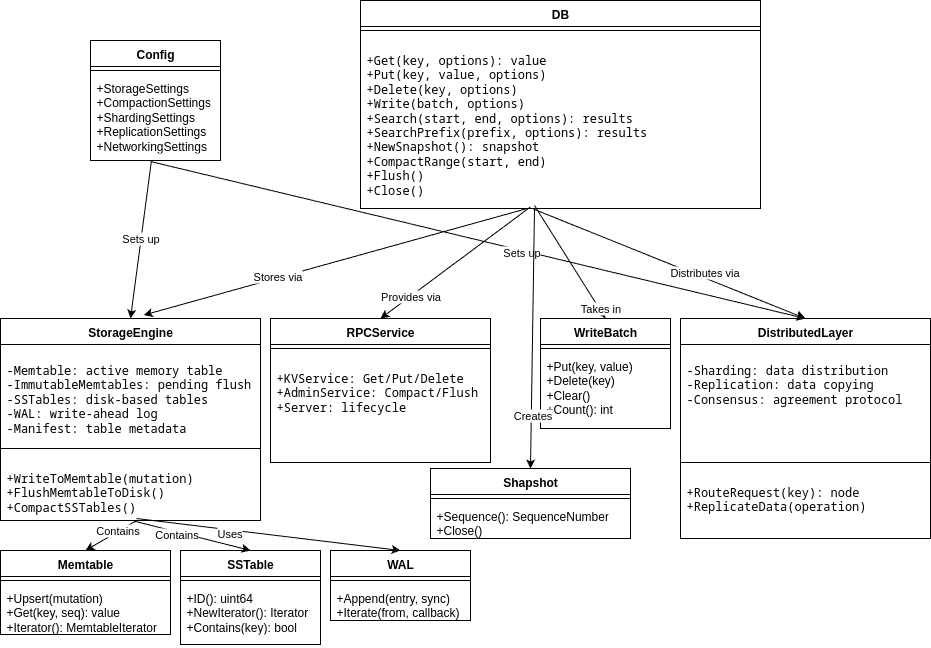

The diagram above was exported from draw.io. Its source (the exported page's mxGraphModel, read from the mxfile embedded in the PNG):
<mxGraphModel dx="1414" dy="897" grid="1" gridSize="10" guides="1" tooltips="1" connect="1" arrows="1" fold="1" page="1" pageScale="1" pageWidth="850" pageHeight="1100" math="0" shadow="0">
  <root>
    <mxCell id="0" />
    <mxCell id="1" parent="0" />
    <mxCell id="LPyFSry-EBcKocd9C3Sy-6" value="DB" style="swimlane;fontStyle=1;align=center;verticalAlign=top;childLayout=stackLayout;horizontal=1;startSize=26;horizontalStack=0;resizeParent=1;resizeParentMax=0;resizeLast=0;collapsible=1;marginBottom=0;whiteSpace=wrap;html=1;" parent="1" vertex="1">
      <mxGeometry x="730" y="110" width="400" height="208" as="geometry" />
    </mxCell>
    <mxCell id="LPyFSry-EBcKocd9C3Sy-8" value="" style="line;strokeWidth=1;fillColor=none;align=left;verticalAlign=middle;spacingTop=-1;spacingLeft=3;spacingRight=3;rotatable=0;labelPosition=right;points=[];portConstraint=eastwest;strokeColor=inherit;" parent="LPyFSry-EBcKocd9C3Sy-6" vertex="1">
      <mxGeometry y="26" width="400" height="8" as="geometry" />
    </mxCell>
    <mxCell id="LPyFSry-EBcKocd9C3Sy-9" value="&lt;pre&gt;+Get(key, options): value&lt;br&gt;+Put(key, value, options)&lt;br&gt;+Delete(key, options)&lt;br&gt;+Write(batch, options)&lt;br&gt;+Search(start, end, options): results&lt;br&gt;+SearchPrefix(prefix, options): results&lt;br&gt;+NewSnapshot(): snapshot&lt;br&gt;+CompactRange(start, end)&lt;br&gt;+Flush()&lt;br&gt;+Close()&lt;/pre&gt;" style="text;strokeColor=none;fillColor=none;align=left;verticalAlign=top;spacingLeft=4;spacingRight=4;overflow=hidden;rotatable=0;points=[[0,0.5],[1,0.5]];portConstraint=eastwest;whiteSpace=wrap;html=1;" parent="LPyFSry-EBcKocd9C3Sy-6" vertex="1">
      <mxGeometry y="34" width="400" height="174" as="geometry" />
    </mxCell>
    <mxCell id="LPyFSry-EBcKocd9C3Sy-10" value="StorageEngine" style="swimlane;fontStyle=1;align=center;verticalAlign=top;childLayout=stackLayout;horizontal=1;startSize=26;horizontalStack=0;resizeParent=1;resizeParentMax=0;resizeLast=0;collapsible=1;marginBottom=0;whiteSpace=wrap;html=1;" parent="1" vertex="1">
      <mxGeometry x="370" y="428" width="260" height="202" as="geometry" />
    </mxCell>
    <mxCell id="LPyFSry-EBcKocd9C3Sy-11" value="&lt;pre&gt;-Memtable: active memory table&lt;br/&gt;-ImmutableMemtables: pending flush&lt;br/&gt;-SSTables: disk-based tables&lt;br/&gt;-WAL: write-ahead log&lt;br/&gt;-Manifest: table metadata&lt;/pre&gt;" style="text;strokeColor=none;fillColor=none;align=left;verticalAlign=top;spacingLeft=4;spacingRight=4;overflow=hidden;rotatable=0;points=[[0,0.5],[1,0.5]];portConstraint=eastwest;whiteSpace=wrap;html=1;" parent="LPyFSry-EBcKocd9C3Sy-10" vertex="1">
      <mxGeometry y="26" width="260" height="100" as="geometry" />
    </mxCell>
    <mxCell id="LPyFSry-EBcKocd9C3Sy-12" value="" style="line;strokeWidth=1;fillColor=none;align=left;verticalAlign=middle;spacingTop=-1;spacingLeft=3;spacingRight=3;rotatable=0;labelPosition=right;points=[];portConstraint=eastwest;strokeColor=inherit;" parent="LPyFSry-EBcKocd9C3Sy-10" vertex="1">
      <mxGeometry y="126" width="260" height="8" as="geometry" />
    </mxCell>
    <mxCell id="LPyFSry-EBcKocd9C3Sy-13" value="&lt;pre&gt;+WriteToMemtable&lt;span class=&quot;token text string&quot;&gt;(mutation)&lt;/span&gt;&lt;br&gt;+FlushMemtableToDisk&lt;span class=&quot;token punctuation&quot;&gt;(&lt;/span&gt;&lt;span class=&quot;token punctuation&quot;&gt;)&lt;/span&gt;&lt;br&gt;+CompactSSTables&lt;span class=&quot;token punctuation&quot;&gt;(&lt;/span&gt;&lt;span class=&quot;token punctuation&quot;&gt;)&lt;/span&gt;&lt;/pre&gt;" style="text;strokeColor=none;fillColor=none;align=left;verticalAlign=top;spacingLeft=4;spacingRight=4;overflow=hidden;rotatable=0;points=[[0,0.5],[1,0.5]];portConstraint=eastwest;whiteSpace=wrap;html=1;" parent="LPyFSry-EBcKocd9C3Sy-10" vertex="1">
      <mxGeometry y="134" width="260" height="68" as="geometry" />
    </mxCell>
    <mxCell id="LPyFSry-EBcKocd9C3Sy-14" value="RPCService" style="swimlane;fontStyle=1;align=center;verticalAlign=top;childLayout=stackLayout;horizontal=1;startSize=26;horizontalStack=0;resizeParent=1;resizeParentMax=0;resizeLast=0;collapsible=1;marginBottom=0;whiteSpace=wrap;html=1;" parent="1" vertex="1">
      <mxGeometry x="640" y="428" width="220" height="144" as="geometry" />
    </mxCell>
    <mxCell id="LPyFSry-EBcKocd9C3Sy-16" value="" style="line;strokeWidth=1;fillColor=none;align=left;verticalAlign=middle;spacingTop=-1;spacingLeft=3;spacingRight=3;rotatable=0;labelPosition=right;points=[];portConstraint=eastwest;strokeColor=inherit;" parent="LPyFSry-EBcKocd9C3Sy-14" vertex="1">
      <mxGeometry y="26" width="220" height="8" as="geometry" />
    </mxCell>
    <mxCell id="LPyFSry-EBcKocd9C3Sy-17" value="&lt;pre&gt;+KVService: Get/Put/Delete&lt;br/&gt;+AdminService: Compact/Flush&lt;br/&gt;+Server: lifecycle&lt;/pre&gt;" style="text;strokeColor=none;fillColor=none;align=left;verticalAlign=top;spacingLeft=4;spacingRight=4;overflow=hidden;rotatable=0;points=[[0,0.5],[1,0.5]];portConstraint=eastwest;whiteSpace=wrap;html=1;" parent="LPyFSry-EBcKocd9C3Sy-14" vertex="1">
      <mxGeometry y="34" width="220" height="110" as="geometry" />
    </mxCell>
    <mxCell id="LPyFSry-EBcKocd9C3Sy-18" value="DistributedLayer" style="swimlane;fontStyle=1;align=center;verticalAlign=top;childLayout=stackLayout;horizontal=1;startSize=26;horizontalStack=0;resizeParent=1;resizeParentMax=0;resizeLast=0;collapsible=1;marginBottom=0;whiteSpace=wrap;html=1;" parent="1" vertex="1">
      <mxGeometry x="1050" y="428" width="250" height="220" as="geometry" />
    </mxCell>
    <mxCell id="LPyFSry-EBcKocd9C3Sy-19" value="&lt;pre&gt;-Sharding&lt;span class=&quot;token operator&quot;&gt;:&lt;/span&gt; data distribution&lt;br&gt;-Replication&lt;span class=&quot;token operator&quot;&gt;:&lt;/span&gt; data copying&lt;br&gt;-Consensus&lt;span class=&quot;token operator&quot;&gt;:&lt;/span&gt; agreement protocol&lt;/pre&gt;" style="text;strokeColor=none;fillColor=none;align=left;verticalAlign=top;spacingLeft=4;spacingRight=4;overflow=hidden;rotatable=0;points=[[0,0.5],[1,0.5]];portConstraint=eastwest;whiteSpace=wrap;html=1;" parent="LPyFSry-EBcKocd9C3Sy-18" vertex="1">
      <mxGeometry y="26" width="250" height="114" as="geometry" />
    </mxCell>
    <mxCell id="LPyFSry-EBcKocd9C3Sy-20" value="" style="line;strokeWidth=1;fillColor=none;align=left;verticalAlign=middle;spacingTop=-1;spacingLeft=3;spacingRight=3;rotatable=0;labelPosition=right;points=[];portConstraint=eastwest;strokeColor=inherit;" parent="LPyFSry-EBcKocd9C3Sy-18" vertex="1">
      <mxGeometry y="140" width="250" height="8" as="geometry" />
    </mxCell>
    <mxCell id="LPyFSry-EBcKocd9C3Sy-21" value="&lt;pre&gt;+RouteRequest&lt;span class=&quot;token text string&quot;&gt;(key)&lt;/span&gt;&lt;span class=&quot;token operator&quot;&gt;:&lt;/span&gt; node&lt;br&gt;+ReplicateData&lt;span class=&quot;token text string&quot;&gt;(operation)&lt;/span&gt;&lt;/pre&gt;" style="text;strokeColor=none;fillColor=none;align=left;verticalAlign=top;spacingLeft=4;spacingRight=4;overflow=hidden;rotatable=0;points=[[0,0.5],[1,0.5]];portConstraint=eastwest;whiteSpace=wrap;html=1;" parent="LPyFSry-EBcKocd9C3Sy-18" vertex="1">
      <mxGeometry y="148" width="250" height="72" as="geometry" />
    </mxCell>
    <mxCell id="LPyFSry-EBcKocd9C3Sy-22" value="" style="endArrow=classic;html=1;rounded=0;exitX=0.469;exitY=1;exitDx=0;exitDy=0;exitPerimeter=0;entryX=0.5;entryY=0;entryDx=0;entryDy=0;" parent="1" source="kVR9MGv8ClJGT0f7Q6-T-16" target="LPyFSry-EBcKocd9C3Sy-10" edge="1">
      <mxGeometry width="50" height="50" relative="1" as="geometry">
        <mxPoint x="620.3199999999999" y="341.68000000000006" as="sourcePoint" />
        <mxPoint x="860" y="480" as="targetPoint" />
      </mxGeometry>
    </mxCell>
    <mxCell id="LPyFSry-EBcKocd9C3Sy-23" value="Sets up" style="edgeLabel;html=1;align=center;verticalAlign=middle;resizable=0;points=[];" parent="LPyFSry-EBcKocd9C3Sy-22" vertex="1" connectable="0">
      <mxGeometry x="-0.0254" y="-2" relative="1" as="geometry">
        <mxPoint x="1" as="offset" />
      </mxGeometry>
    </mxCell>
    <mxCell id="LPyFSry-EBcKocd9C3Sy-24" value="" style="endArrow=classic;html=1;rounded=0;exitX=0.462;exitY=1.012;exitDx=0;exitDy=0;entryX=0.5;entryY=0;entryDx=0;entryDy=0;exitPerimeter=0;" parent="1" source="kVR9MGv8ClJGT0f7Q6-T-16" target="LPyFSry-EBcKocd9C3Sy-18" edge="1">
      <mxGeometry width="50" height="50" relative="1" as="geometry">
        <mxPoint x="620" y="350" as="sourcePoint" />
        <mxPoint x="860" y="480" as="targetPoint" />
      </mxGeometry>
    </mxCell>
    <mxCell id="LPyFSry-EBcKocd9C3Sy-25" value="Sets up" style="edgeLabel;html=1;align=center;verticalAlign=middle;resizable=0;points=[];" parent="LPyFSry-EBcKocd9C3Sy-24" vertex="1" connectable="0">
      <mxGeometry x="0.1342" y="-1" relative="1" as="geometry">
        <mxPoint x="-1" as="offset" />
      </mxGeometry>
    </mxCell>
    <mxCell id="LPyFSry-EBcKocd9C3Sy-26" value="" style="endArrow=classic;html=1;rounded=0;exitX=0.412;exitY=1.003;exitDx=0;exitDy=0;exitPerimeter=0;entryX=0.551;entryY=-0.017;entryDx=0;entryDy=0;entryPerimeter=0;" parent="1" source="LPyFSry-EBcKocd9C3Sy-9" target="LPyFSry-EBcKocd9C3Sy-10" edge="1">
      <mxGeometry width="50" height="50" relative="1" as="geometry">
        <mxPoint x="810" y="530" as="sourcePoint" />
        <mxPoint x="860" y="480" as="targetPoint" />
      </mxGeometry>
    </mxCell>
    <mxCell id="LPyFSry-EBcKocd9C3Sy-27" value="Stores via" style="edgeLabel;html=1;align=center;verticalAlign=middle;resizable=0;points=[];" parent="LPyFSry-EBcKocd9C3Sy-26" vertex="1" connectable="0">
      <mxGeometry x="0.2965" y="-2" relative="1" as="geometry">
        <mxPoint as="offset" />
      </mxGeometry>
    </mxCell>
    <mxCell id="LPyFSry-EBcKocd9C3Sy-28" value="" style="endArrow=classic;html=1;rounded=0;exitX=0.432;exitY=1.003;exitDx=0;exitDy=0;exitPerimeter=0;entryX=0.5;entryY=0;entryDx=0;entryDy=0;" parent="1" source="LPyFSry-EBcKocd9C3Sy-9" target="LPyFSry-EBcKocd9C3Sy-18" edge="1">
      <mxGeometry width="50" height="50" relative="1" as="geometry">
        <mxPoint x="810" y="530" as="sourcePoint" />
        <mxPoint x="1110" y="480" as="targetPoint" />
      </mxGeometry>
    </mxCell>
    <mxCell id="LPyFSry-EBcKocd9C3Sy-29" value="Distributes via" style="edgeLabel;html=1;align=center;verticalAlign=middle;resizable=0;points=[];" parent="LPyFSry-EBcKocd9C3Sy-28" vertex="1" connectable="0">
      <mxGeometry x="0.2375" y="5" relative="1" as="geometry">
        <mxPoint as="offset" />
      </mxGeometry>
    </mxCell>
    <mxCell id="LPyFSry-EBcKocd9C3Sy-30" value="" style="endArrow=classic;html=1;rounded=0;exitX=0.425;exitY=0.991;exitDx=0;exitDy=0;exitPerimeter=0;entryX=0.5;entryY=0;entryDx=0;entryDy=0;" parent="1" source="LPyFSry-EBcKocd9C3Sy-9" target="LPyFSry-EBcKocd9C3Sy-14" edge="1">
      <mxGeometry width="50" height="50" relative="1" as="geometry">
        <mxPoint x="810" y="530" as="sourcePoint" />
        <mxPoint x="840" y="450" as="targetPoint" />
      </mxGeometry>
    </mxCell>
    <mxCell id="LPyFSry-EBcKocd9C3Sy-31" value="Provides via" style="edgeLabel;html=1;align=center;verticalAlign=middle;resizable=0;points=[];" parent="LPyFSry-EBcKocd9C3Sy-30" vertex="1" connectable="0">
      <mxGeometry x="0.6057" y="-1" relative="1" as="geometry">
        <mxPoint as="offset" />
      </mxGeometry>
    </mxCell>
    <mxCell id="00cNeTpegm1p8BPqsOtH-1" value="Memtable" style="swimlane;fontStyle=1;align=center;verticalAlign=top;childLayout=stackLayout;horizontal=1;startSize=26;horizontalStack=0;resizeParent=1;resizeParentMax=0;resizeLast=0;collapsible=1;marginBottom=0;whiteSpace=wrap;html=1;" parent="1" vertex="1">
      <mxGeometry x="370" y="660" width="170" height="84" as="geometry" />
    </mxCell>
    <mxCell id="00cNeTpegm1p8BPqsOtH-3" value="" style="line;strokeWidth=1;fillColor=none;align=left;verticalAlign=middle;spacingTop=-1;spacingLeft=3;spacingRight=3;rotatable=0;labelPosition=right;points=[];portConstraint=eastwest;strokeColor=inherit;" parent="00cNeTpegm1p8BPqsOtH-1" vertex="1">
      <mxGeometry y="26" width="170" height="8" as="geometry" />
    </mxCell>
    <mxCell id="00cNeTpegm1p8BPqsOtH-4" value="&lt;div&gt;+Upsert(mutation)&lt;/div&gt;&lt;div&gt;+Get(key, seq): value&lt;/div&gt;&lt;div&gt;+Iterator(): MemtableIterator&lt;/div&gt;" style="text;strokeColor=none;fillColor=none;align=left;verticalAlign=top;spacingLeft=4;spacingRight=4;overflow=hidden;rotatable=0;points=[[0,0.5],[1,0.5]];portConstraint=eastwest;whiteSpace=wrap;html=1;" parent="00cNeTpegm1p8BPqsOtH-1" vertex="1">
      <mxGeometry y="34" width="170" height="50" as="geometry" />
    </mxCell>
    <mxCell id="00cNeTpegm1p8BPqsOtH-5" value="SSTable" style="swimlane;fontStyle=1;align=center;verticalAlign=top;childLayout=stackLayout;horizontal=1;startSize=26;horizontalStack=0;resizeParent=1;resizeParentMax=0;resizeLast=0;collapsible=1;marginBottom=0;whiteSpace=wrap;html=1;" parent="1" vertex="1">
      <mxGeometry x="550" y="660" width="140" height="94" as="geometry" />
    </mxCell>
    <mxCell id="00cNeTpegm1p8BPqsOtH-7" value="" style="line;strokeWidth=1;fillColor=none;align=left;verticalAlign=middle;spacingTop=-1;spacingLeft=3;spacingRight=3;rotatable=0;labelPosition=right;points=[];portConstraint=eastwest;strokeColor=inherit;" parent="00cNeTpegm1p8BPqsOtH-5" vertex="1">
      <mxGeometry y="26" width="140" height="8" as="geometry" />
    </mxCell>
    <mxCell id="00cNeTpegm1p8BPqsOtH-8" value="&lt;div&gt;+ID(): uint64&lt;/div&gt;&lt;div&gt;+NewIterator(): Iterator&lt;/div&gt;&lt;div&gt;+Contains(key): bool&lt;/div&gt;" style="text;strokeColor=none;fillColor=none;align=left;verticalAlign=top;spacingLeft=4;spacingRight=4;overflow=hidden;rotatable=0;points=[[0,0.5],[1,0.5]];portConstraint=eastwest;whiteSpace=wrap;html=1;" parent="00cNeTpegm1p8BPqsOtH-5" vertex="1">
      <mxGeometry y="34" width="140" height="60" as="geometry" />
    </mxCell>
    <mxCell id="00cNeTpegm1p8BPqsOtH-9" value="WAL" style="swimlane;fontStyle=1;align=center;verticalAlign=top;childLayout=stackLayout;horizontal=1;startSize=26;horizontalStack=0;resizeParent=1;resizeParentMax=0;resizeLast=0;collapsible=1;marginBottom=0;whiteSpace=wrap;html=1;" parent="1" vertex="1">
      <mxGeometry x="700" y="660" width="140" height="70" as="geometry" />
    </mxCell>
    <mxCell id="00cNeTpegm1p8BPqsOtH-11" value="" style="line;strokeWidth=1;fillColor=none;align=left;verticalAlign=middle;spacingTop=-1;spacingLeft=3;spacingRight=3;rotatable=0;labelPosition=right;points=[];portConstraint=eastwest;strokeColor=inherit;" parent="00cNeTpegm1p8BPqsOtH-9" vertex="1">
      <mxGeometry y="26" width="140" height="8" as="geometry" />
    </mxCell>
    <mxCell id="00cNeTpegm1p8BPqsOtH-12" value="&lt;div&gt;+Append(entry, sync)&lt;/div&gt;&lt;div&gt;+Iterate(from, callback)&lt;/div&gt;" style="text;strokeColor=none;fillColor=none;align=left;verticalAlign=top;spacingLeft=4;spacingRight=4;overflow=hidden;rotatable=0;points=[[0,0.5],[1,0.5]];portConstraint=eastwest;whiteSpace=wrap;html=1;" parent="00cNeTpegm1p8BPqsOtH-9" vertex="1">
      <mxGeometry y="34" width="140" height="36" as="geometry" />
    </mxCell>
    <mxCell id="00cNeTpegm1p8BPqsOtH-13" value="Shapshot" style="swimlane;fontStyle=1;align=center;verticalAlign=top;childLayout=stackLayout;horizontal=1;startSize=26;horizontalStack=0;resizeParent=1;resizeParentMax=0;resizeLast=0;collapsible=1;marginBottom=0;whiteSpace=wrap;html=1;" parent="1" vertex="1">
      <mxGeometry x="800" y="578" width="200" height="70" as="geometry" />
    </mxCell>
    <mxCell id="00cNeTpegm1p8BPqsOtH-15" value="" style="line;strokeWidth=1;fillColor=none;align=left;verticalAlign=middle;spacingTop=-1;spacingLeft=3;spacingRight=3;rotatable=0;labelPosition=right;points=[];portConstraint=eastwest;strokeColor=inherit;" parent="00cNeTpegm1p8BPqsOtH-13" vertex="1">
      <mxGeometry y="26" width="200" height="8" as="geometry" />
    </mxCell>
    <mxCell id="00cNeTpegm1p8BPqsOtH-16" value="&lt;div&gt;+Sequence(): SequenceNumber&lt;/div&gt;&lt;div&gt;+Close()&lt;/div&gt;" style="text;strokeColor=none;fillColor=none;align=left;verticalAlign=top;spacingLeft=4;spacingRight=4;overflow=hidden;rotatable=0;points=[[0,0.5],[1,0.5]];portConstraint=eastwest;whiteSpace=wrap;html=1;" parent="00cNeTpegm1p8BPqsOtH-13" vertex="1">
      <mxGeometry y="34" width="200" height="36" as="geometry" />
    </mxCell>
    <mxCell id="00cNeTpegm1p8BPqsOtH-17" value="WriteBatch" style="swimlane;fontStyle=1;align=center;verticalAlign=top;childLayout=stackLayout;horizontal=1;startSize=26;horizontalStack=0;resizeParent=1;resizeParentMax=0;resizeLast=0;collapsible=1;marginBottom=0;whiteSpace=wrap;html=1;" parent="1" vertex="1">
      <mxGeometry x="910" y="428" width="130" height="110" as="geometry" />
    </mxCell>
    <mxCell id="00cNeTpegm1p8BPqsOtH-19" value="" style="line;strokeWidth=1;fillColor=none;align=left;verticalAlign=middle;spacingTop=-1;spacingLeft=3;spacingRight=3;rotatable=0;labelPosition=right;points=[];portConstraint=eastwest;strokeColor=inherit;" parent="00cNeTpegm1p8BPqsOtH-17" vertex="1">
      <mxGeometry y="26" width="130" height="8" as="geometry" />
    </mxCell>
    <mxCell id="00cNeTpegm1p8BPqsOtH-20" value="&lt;div&gt;+Put(key, value)&lt;/div&gt;&lt;div&gt;+Delete(key)&lt;/div&gt;&lt;div&gt;+Clear()&lt;/div&gt;&lt;div&gt;+Count(): int&lt;/div&gt;" style="text;strokeColor=none;fillColor=none;align=left;verticalAlign=top;spacingLeft=4;spacingRight=4;overflow=hidden;rotatable=0;points=[[0,0.5],[1,0.5]];portConstraint=eastwest;whiteSpace=wrap;html=1;" parent="00cNeTpegm1p8BPqsOtH-17" vertex="1">
      <mxGeometry y="34" width="130" height="76" as="geometry" />
    </mxCell>
    <mxCell id="kVR9MGv8ClJGT0f7Q6-T-1" value="" style="endArrow=classic;html=1;rounded=0;entryX=0.5;entryY=0;entryDx=0;entryDy=0;exitX=0.524;exitY=1;exitDx=0;exitDy=0;exitPerimeter=0;" edge="1" parent="1" source="LPyFSry-EBcKocd9C3Sy-13" target="00cNeTpegm1p8BPqsOtH-1">
      <mxGeometry width="50" height="50" relative="1" as="geometry">
        <mxPoint x="690" y="490" as="sourcePoint" />
        <mxPoint x="740" y="440" as="targetPoint" />
      </mxGeometry>
    </mxCell>
    <mxCell id="kVR9MGv8ClJGT0f7Q6-T-3" value="Contains" style="edgeLabel;html=1;align=center;verticalAlign=middle;resizable=0;points=[];" vertex="1" connectable="0" parent="kVR9MGv8ClJGT0f7Q6-T-1">
      <mxGeometry x="-0.2604" y="-2" relative="1" as="geometry">
        <mxPoint as="offset" />
      </mxGeometry>
    </mxCell>
    <mxCell id="kVR9MGv8ClJGT0f7Q6-T-4" value="" style="endArrow=classic;html=1;rounded=0;entryX=0.5;entryY=0;entryDx=0;entryDy=0;exitX=0.514;exitY=1.009;exitDx=0;exitDy=0;exitPerimeter=0;" edge="1" parent="1" source="LPyFSry-EBcKocd9C3Sy-13" target="00cNeTpegm1p8BPqsOtH-5">
      <mxGeometry width="50" height="50" relative="1" as="geometry">
        <mxPoint x="522" y="600" as="sourcePoint" />
        <mxPoint x="280" y="652" as="targetPoint" />
      </mxGeometry>
    </mxCell>
    <mxCell id="kVR9MGv8ClJGT0f7Q6-T-5" value="Contains" style="edgeLabel;html=1;align=center;verticalAlign=middle;resizable=0;points=[];" vertex="1" connectable="0" parent="kVR9MGv8ClJGT0f7Q6-T-4">
      <mxGeometry x="-0.2604" y="-2" relative="1" as="geometry">
        <mxPoint as="offset" />
      </mxGeometry>
    </mxCell>
    <mxCell id="kVR9MGv8ClJGT0f7Q6-T-6" value="" style="endArrow=classic;html=1;rounded=0;entryX=0.5;entryY=0;entryDx=0;entryDy=0;exitX=0.523;exitY=0.971;exitDx=0;exitDy=0;exitPerimeter=0;" edge="1" parent="1" source="LPyFSry-EBcKocd9C3Sy-13" target="00cNeTpegm1p8BPqsOtH-9">
      <mxGeometry width="50" height="50" relative="1" as="geometry">
        <mxPoint x="560" y="680" as="sourcePoint" />
        <mxPoint x="740" y="440" as="targetPoint" />
      </mxGeometry>
    </mxCell>
    <mxCell id="kVR9MGv8ClJGT0f7Q6-T-7" value="Uses" style="edgeLabel;html=1;align=center;verticalAlign=middle;resizable=0;points=[];" vertex="1" connectable="0" parent="kVR9MGv8ClJGT0f7Q6-T-6">
      <mxGeometry x="-0.2938" y="-3" relative="1" as="geometry">
        <mxPoint as="offset" />
      </mxGeometry>
    </mxCell>
    <mxCell id="kVR9MGv8ClJGT0f7Q6-T-8" value="" style="endArrow=classic;html=1;rounded=0;exitX=0.435;exitY=1;exitDx=0;exitDy=0;exitPerimeter=0;entryX=0.5;entryY=0;entryDx=0;entryDy=0;" edge="1" parent="1" source="LPyFSry-EBcKocd9C3Sy-9" target="00cNeTpegm1p8BPqsOtH-13">
      <mxGeometry width="50" height="50" relative="1" as="geometry">
        <mxPoint x="690" y="490" as="sourcePoint" />
        <mxPoint x="740" y="440" as="targetPoint" />
      </mxGeometry>
    </mxCell>
    <mxCell id="kVR9MGv8ClJGT0f7Q6-T-9" value="Creates" style="edgeLabel;html=1;align=center;verticalAlign=middle;resizable=0;points=[];" vertex="1" connectable="0" parent="kVR9MGv8ClJGT0f7Q6-T-8">
      <mxGeometry x="0.5912" y="1" relative="1" as="geometry">
        <mxPoint as="offset" />
      </mxGeometry>
    </mxCell>
    <mxCell id="kVR9MGv8ClJGT0f7Q6-T-10" value="" style="endArrow=classic;html=1;rounded=0;exitX=0.435;exitY=0.983;exitDx=0;exitDy=0;exitPerimeter=0;entryX=0.5;entryY=0;entryDx=0;entryDy=0;" edge="1" parent="1" source="LPyFSry-EBcKocd9C3Sy-9" target="00cNeTpegm1p8BPqsOtH-17">
      <mxGeometry width="50" height="50" relative="1" as="geometry">
        <mxPoint x="690" y="490" as="sourcePoint" />
        <mxPoint x="740" y="440" as="targetPoint" />
      </mxGeometry>
    </mxCell>
    <mxCell id="kVR9MGv8ClJGT0f7Q6-T-11" value="Takes in" style="edgeLabel;html=1;align=center;verticalAlign=middle;resizable=0;points=[];" vertex="1" connectable="0" parent="kVR9MGv8ClJGT0f7Q6-T-10">
      <mxGeometry x="0.8356" y="1" relative="1" as="geometry">
        <mxPoint as="offset" />
      </mxGeometry>
    </mxCell>
    <mxCell id="kVR9MGv8ClJGT0f7Q6-T-13" value="Config" style="swimlane;fontStyle=1;align=center;verticalAlign=top;childLayout=stackLayout;horizontal=1;startSize=26;horizontalStack=0;resizeParent=1;resizeParentMax=0;resizeLast=0;collapsible=1;marginBottom=0;whiteSpace=wrap;html=1;" vertex="1" parent="1">
      <mxGeometry x="460" y="150" width="130" height="120" as="geometry" />
    </mxCell>
    <mxCell id="kVR9MGv8ClJGT0f7Q6-T-15" value="" style="line;strokeWidth=1;fillColor=none;align=left;verticalAlign=middle;spacingTop=-1;spacingLeft=3;spacingRight=3;rotatable=0;labelPosition=right;points=[];portConstraint=eastwest;strokeColor=inherit;" vertex="1" parent="kVR9MGv8ClJGT0f7Q6-T-13">
      <mxGeometry y="26" width="130" height="8" as="geometry" />
    </mxCell>
    <mxCell id="kVR9MGv8ClJGT0f7Q6-T-16" value="&lt;div&gt;+StorageSettings&lt;/div&gt;&lt;div&gt;+CompactionSettings&lt;/div&gt;&lt;div&gt;+ShardingSettings&lt;/div&gt;&lt;div&gt;+ReplicationSettings&lt;/div&gt;&lt;div&gt;+NetworkingSettings&lt;/div&gt;" style="text;strokeColor=none;fillColor=none;align=left;verticalAlign=top;spacingLeft=4;spacingRight=4;overflow=hidden;rotatable=0;points=[[0,0.5],[1,0.5]];portConstraint=eastwest;whiteSpace=wrap;html=1;" vertex="1" parent="kVR9MGv8ClJGT0f7Q6-T-13">
      <mxGeometry y="34" width="130" height="86" as="geometry" />
    </mxCell>
  </root>
</mxGraphModel>